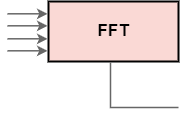

The diagram above was exported from draw.io. Its source (the exported page's mxGraphModel, read from the mxfile embedded in the PNG):
<mxGraphModel dx="724" dy="374" grid="1" gridSize="10" guides="1" tooltips="1" connect="1" arrows="1" fold="1" page="1" pageScale="1" pageWidth="850" pageHeight="1100" math="0" shadow="0">
  <root>
    <mxCell id="0" />
    <mxCell id="1" parent="0" />
    <mxCell id="CJn539hAolmYYeFk7DPa-3" value="&lt;span style=&quot;font-size: 17px;&quot;&gt;&lt;b&gt;FFT&lt;/b&gt;&lt;/span&gt;" style="rounded=0;whiteSpace=wrap;html=1;strokeWidth=2;fillColor=#FAD9D5;strokeColor=#000000;" parent="1" vertex="1">
      <mxGeometry x="121" y="210" width="130" height="60" as="geometry" />
    </mxCell>
    <mxCell id="CJn539hAolmYYeFk7DPa-9" value="" style="endArrow=classic;html=1;rounded=0;entryX=0;entryY=0.5;entryDx=0;entryDy=0;strokeWidth=1.5;strokeColor=#666666;" parent="1" edge="1">
      <mxGeometry width="50" height="50" relative="1" as="geometry">
        <mxPoint x="80" y="222.31" as="sourcePoint" />
        <mxPoint x="120" y="222.31" as="targetPoint" />
      </mxGeometry>
    </mxCell>
    <mxCell id="DzSGaUXaLoBv1oSfC6bm-2" value="" style="rounded=0;whiteSpace=wrap;html=1;strokeColor=#FFFFFF;" vertex="1" parent="1">
      <mxGeometry x="121" y="331" width="130" height="10" as="geometry" />
    </mxCell>
    <mxCell id="DzSGaUXaLoBv1oSfC6bm-3" value="" style="endArrow=classic;html=1;rounded=0;entryX=0;entryY=0.5;entryDx=0;entryDy=0;strokeWidth=1.5;strokeColor=#666666;" edge="1" parent="1">
      <mxGeometry width="50" height="50" relative="1" as="geometry">
        <mxPoint x="80" y="234.31" as="sourcePoint" />
        <mxPoint x="120" y="234.31" as="targetPoint" />
      </mxGeometry>
    </mxCell>
    <mxCell id="DzSGaUXaLoBv1oSfC6bm-4" value="" style="endArrow=classic;html=1;rounded=0;entryX=0;entryY=0.5;entryDx=0;entryDy=0;strokeWidth=1.5;strokeColor=#666666;" edge="1" parent="1">
      <mxGeometry width="50" height="50" relative="1" as="geometry">
        <mxPoint x="80" y="247.31" as="sourcePoint" />
        <mxPoint x="120" y="247.31" as="targetPoint" />
      </mxGeometry>
    </mxCell>
    <mxCell id="DzSGaUXaLoBv1oSfC6bm-5" value="" style="endArrow=classic;html=1;rounded=0;entryX=0;entryY=0.5;entryDx=0;entryDy=0;strokeWidth=1.5;strokeColor=#666666;" edge="1" parent="1">
      <mxGeometry width="50" height="50" relative="1" as="geometry">
        <mxPoint x="80" y="259.31" as="sourcePoint" />
        <mxPoint x="120" y="259.31" as="targetPoint" />
      </mxGeometry>
    </mxCell>
    <mxCell id="DzSGaUXaLoBv1oSfC6bm-6" value="" style="endArrow=none;html=1;rounded=0;strokeWidth=1.5;strokeColor=#666666;endFill=0;" edge="1" parent="1">
      <mxGeometry width="50" height="50" relative="1" as="geometry">
        <mxPoint x="183" y="271" as="sourcePoint" />
        <mxPoint x="251" y="316" as="targetPoint" />
        <Array as="points">
          <mxPoint x="183" y="316" />
        </Array>
      </mxGeometry>
    </mxCell>
  </root>
</mxGraphModel>